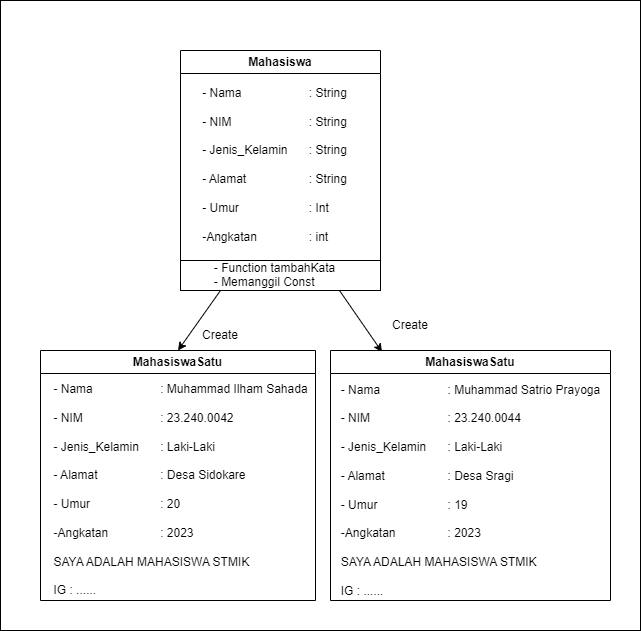

The diagram above was exported from draw.io. Its source (the exported page's mxGraphModel, read from the mxfile embedded in the PNG):
<mxGraphModel dx="1059" dy="549" grid="1" gridSize="10" guides="1" tooltips="1" connect="1" arrows="1" fold="1" page="1" pageScale="1" pageWidth="827" pageHeight="1169" math="0" shadow="0">
  <root>
    <mxCell id="0" />
    <mxCell id="1" parent="0" />
    <mxCell id="tmNI93PA2jsEjjZu-349-26" value="" style="rounded=0;whiteSpace=wrap;html=1;" vertex="1" parent="1">
      <mxGeometry x="140" y="70" width="640" height="630" as="geometry" />
    </mxCell>
    <mxCell id="tmNI93PA2jsEjjZu-349-2" value="Mahasiswa" style="swimlane;whiteSpace=wrap;html=1;" vertex="1" parent="1">
      <mxGeometry x="320" y="120" width="200" height="210" as="geometry" />
    </mxCell>
    <mxCell id="tmNI93PA2jsEjjZu-349-3" value="&lt;div style=&quot;text-align: justify;&quot;&gt;&lt;br&gt;&lt;/div&gt;&lt;div style=&quot;text-align: justify;&quot;&gt;&lt;span style=&quot;background-color: initial;&quot;&gt;&lt;br&gt;&lt;/span&gt;&lt;/div&gt;&lt;div style=&quot;text-align: justify;&quot;&gt;- Nama&lt;span style=&quot;white-space: pre;&quot;&gt;&#09;&lt;/span&gt;&lt;span style=&quot;white-space: pre;&quot;&gt;&#09;&lt;/span&gt;&lt;span style=&quot;white-space: pre;&quot;&gt;&#09;&lt;/span&gt;: String&lt;/div&gt;&lt;div style=&quot;text-align: justify;&quot;&gt;&lt;br&gt;&lt;/div&gt;&lt;div style=&quot;text-align: justify;&quot;&gt;- NIM&lt;span style=&quot;white-space-collapse: preserve;&quot;&gt;&#09;&lt;/span&gt;&lt;span style=&quot;white-space-collapse: preserve;&quot;&gt;&#09;&lt;span style=&quot;white-space-collapse: preserve;&quot;&gt;&#09;&lt;/span&gt;: String&lt;/span&gt;&lt;br&gt;&lt;/div&gt;&lt;div style=&quot;text-align: justify;&quot;&gt;&lt;br&gt;&lt;/div&gt;&lt;div style=&quot;text-align: justify;&quot;&gt;- Jenis_Kelamin&lt;span style=&quot;white-space: pre;&quot;&gt;&#09;&lt;/span&gt;: String&lt;/div&gt;&lt;div style=&quot;text-align: justify;&quot;&gt;&lt;br&gt;&lt;/div&gt;&lt;div style=&quot;text-align: justify;&quot;&gt;- Alamat&lt;span style=&quot;white-space: pre;&quot;&gt;&#09;&lt;/span&gt;&lt;span style=&quot;white-space: pre;&quot;&gt;&#09;&lt;/span&gt;&lt;span style=&quot;white-space: pre;&quot;&gt;&#09;&lt;/span&gt;: String&lt;/div&gt;&lt;div style=&quot;text-align: justify;&quot;&gt;&lt;br&gt;&lt;/div&gt;&lt;div style=&quot;text-align: justify;&quot;&gt;- Umur&lt;span style=&quot;white-space-collapse: preserve;&quot;&gt;&#09;&lt;/span&gt;&lt;span style=&quot;white-space-collapse: preserve;&quot;&gt;&#09;&lt;/span&gt;&lt;span style=&quot;white-space-collapse: preserve;&quot;&gt;&#09;&lt;/span&gt;: Int&lt;br&gt;&lt;/div&gt;&lt;div style=&quot;text-align: justify;&quot;&gt;&lt;br&gt;&lt;/div&gt;&lt;div style=&quot;text-align: justify;&quot;&gt;-Angkatan&lt;span style=&quot;white-space: pre;&quot;&gt;&#09;&lt;/span&gt;&lt;span style=&quot;white-space: pre;&quot;&gt;&#09;&lt;/span&gt;: int&lt;/div&gt;" style="text;html=1;align=center;verticalAlign=middle;resizable=0;points=[];autosize=1;strokeColor=none;fillColor=none;" vertex="1" parent="tmNI93PA2jsEjjZu-349-2">
      <mxGeometry x="9" width="170" height="200" as="geometry" />
    </mxCell>
    <mxCell id="tmNI93PA2jsEjjZu-349-4" value="" style="rounded=0;whiteSpace=wrap;html=1;" vertex="1" parent="1">
      <mxGeometry x="320" y="330" width="200" height="30" as="geometry" />
    </mxCell>
    <mxCell id="tmNI93PA2jsEjjZu-349-5" value="&lt;div style=&quot;text-align: justify;&quot;&gt;&lt;br&gt;&lt;/div&gt;&lt;div style=&quot;text-align: justify;&quot;&gt;&lt;span style=&quot;background-color: initial;&quot;&gt;&lt;br&gt;&lt;/span&gt;&lt;/div&gt;&lt;div style=&quot;text-align: justify;&quot;&gt;- Function tambahKata&lt;/div&gt;&lt;div style=&quot;text-align: justify;&quot;&gt;- Memanggil Const&lt;/div&gt;" style="text;html=1;align=center;verticalAlign=middle;resizable=0;points=[];autosize=1;strokeColor=none;fillColor=none;" vertex="1" parent="1">
      <mxGeometry x="344" y="295" width="140" height="70" as="geometry" />
    </mxCell>
    <mxCell id="tmNI93PA2jsEjjZu-349-6" value="MahasiswaSatu" style="swimlane;whiteSpace=wrap;html=1;" vertex="1" parent="1">
      <mxGeometry x="180" y="420" width="275" height="250" as="geometry" />
    </mxCell>
    <mxCell id="tmNI93PA2jsEjjZu-349-14" value="" style="endArrow=classic;html=1;rounded=0;entryX=0.5;entryY=0;entryDx=0;entryDy=0;" edge="1" parent="1" target="tmNI93PA2jsEjjZu-349-6">
      <mxGeometry width="50" height="50" relative="1" as="geometry">
        <mxPoint x="360" y="360" as="sourcePoint" />
        <mxPoint x="440" y="340" as="targetPoint" />
      </mxGeometry>
    </mxCell>
    <mxCell id="tmNI93PA2jsEjjZu-349-15" value="" style="endArrow=classic;html=1;rounded=0;entryX=0.184;entryY=0.006;entryDx=0;entryDy=0;entryPerimeter=0;" edge="1" parent="1" target="tmNI93PA2jsEjjZu-349-23">
      <mxGeometry width="50" height="50" relative="1" as="geometry">
        <mxPoint x="479.0000000000002" y="360" as="sourcePoint" />
        <mxPoint x="539.0000000000002" y="440" as="targetPoint" />
      </mxGeometry>
    </mxCell>
    <mxCell id="tmNI93PA2jsEjjZu-349-21" value="Create" style="text;html=1;align=center;verticalAlign=middle;whiteSpace=wrap;rounded=0;" vertex="1" parent="1">
      <mxGeometry x="330" y="390" width="60" height="30" as="geometry" />
    </mxCell>
    <mxCell id="tmNI93PA2jsEjjZu-349-23" value="MahasiswaSatu" style="swimlane;whiteSpace=wrap;html=1;" vertex="1" parent="1">
      <mxGeometry x="470" y="420" width="280" height="250" as="geometry" />
    </mxCell>
    <mxCell id="tmNI93PA2jsEjjZu-349-25" value="Create" style="text;html=1;align=center;verticalAlign=middle;whiteSpace=wrap;rounded=0;" vertex="1" parent="1">
      <mxGeometry x="520" y="380" width="60" height="30" as="geometry" />
    </mxCell>
    <mxCell id="tmNI93PA2jsEjjZu-349-7" value="&lt;div style=&quot;text-align: justify;&quot;&gt;&lt;br&gt;&lt;/div&gt;&lt;div style=&quot;text-align: justify;&quot;&gt;&lt;div&gt;&lt;span style=&quot;background-color: initial;&quot;&gt;&lt;br&gt;&lt;/span&gt;&lt;/div&gt;&lt;div&gt;- Nama&lt;span style=&quot;white-space-collapse: preserve;&quot;&gt;&#09;&lt;/span&gt;&lt;span style=&quot;white-space-collapse: preserve;&quot;&gt;&#09;&lt;/span&gt;&lt;span style=&quot;white-space-collapse: preserve;&quot;&gt;&#09;&lt;/span&gt;: Muhammad Ilham Sahada&lt;/div&gt;&lt;div&gt;&lt;br&gt;&lt;/div&gt;&lt;div&gt;- NIM&lt;span style=&quot;white-space-collapse: preserve;&quot;&gt;&#09;&lt;/span&gt;&lt;span style=&quot;white-space-collapse: preserve;&quot;&gt;&#09;&lt;span style=&quot;white-space-collapse: preserve;&quot;&gt;&#09;&lt;/span&gt;: &lt;/span&gt;23.240.0042&lt;br&gt;&lt;/div&gt;&lt;div&gt;&lt;br&gt;&lt;/div&gt;&lt;div&gt;- Jenis_Kelamin&lt;span style=&quot;white-space-collapse: preserve;&quot;&gt;&#09;&lt;/span&gt;: Laki-Laki&lt;/div&gt;&lt;div&gt;&lt;br&gt;&lt;/div&gt;&lt;div&gt;- Alamat&lt;span style=&quot;white-space-collapse: preserve;&quot;&gt;&#09;&lt;/span&gt;&lt;span style=&quot;white-space-collapse: preserve;&quot;&gt;&#09;&lt;/span&gt;&lt;span style=&quot;white-space-collapse: preserve;&quot;&gt;&#09;&lt;/span&gt;: Desa Sidokare&lt;/div&gt;&lt;div&gt;&lt;br&gt;&lt;/div&gt;&lt;div&gt;- Umur&lt;span style=&quot;white-space-collapse: preserve;&quot;&gt;&#09;&lt;/span&gt;&lt;span style=&quot;white-space-collapse: preserve;&quot;&gt;&#09;&lt;/span&gt;&lt;span style=&quot;white-space-collapse: preserve;&quot;&gt;&#09;&lt;/span&gt;: 20&lt;br&gt;&lt;/div&gt;&lt;div&gt;&lt;br&gt;&lt;/div&gt;&lt;div&gt;-Angkatan&lt;span style=&quot;white-space-collapse: preserve;&quot;&gt;&#09;&lt;/span&gt;&lt;span style=&quot;white-space-collapse: preserve;&quot;&gt;&#09;&lt;/span&gt;: 2023&lt;/div&gt;&lt;div&gt;&lt;br&gt;&lt;/div&gt;&lt;div&gt;SAYA ADALAH MAHASISWA STMIK&lt;/div&gt;&lt;div&gt;&lt;br&gt;&lt;/div&gt;&lt;div&gt;IG : ......&lt;/div&gt;&lt;/div&gt;" style="text;html=1;align=center;verticalAlign=middle;resizable=0;points=[];autosize=1;strokeColor=none;fillColor=none;" vertex="1" parent="1">
      <mxGeometry x="180" y="415" width="280" height="260" as="geometry" />
    </mxCell>
    <mxCell id="tmNI93PA2jsEjjZu-349-24" value="&lt;div style=&quot;text-align: justify;&quot;&gt;&lt;span style=&quot;background-color: initial;&quot;&gt;- Nama&lt;/span&gt;&lt;span style=&quot;background-color: initial; white-space-collapse: preserve;&quot;&gt;&#09;&lt;/span&gt;&lt;span style=&quot;background-color: initial; white-space-collapse: preserve;&quot;&gt;&#09;&lt;/span&gt;&lt;span style=&quot;background-color: initial; white-space-collapse: preserve;&quot;&gt;&#09;&lt;/span&gt;&lt;span style=&quot;background-color: initial;&quot;&gt;: Muhammad Satrio Prayoga&lt;/span&gt;&lt;br&gt;&lt;/div&gt;&lt;div style=&quot;text-align: justify;&quot;&gt;&lt;span style=&quot;background-color: initial;&quot;&gt;&lt;br&gt;&lt;/span&gt;&lt;/div&gt;&lt;div style=&quot;text-align: justify;&quot;&gt;&lt;div&gt;- NIM&lt;span style=&quot;white-space-collapse: preserve;&quot;&gt;&#09;&lt;/span&gt;&lt;span style=&quot;white-space-collapse: preserve;&quot;&gt;&#09;&lt;span style=&quot;white-space-collapse: preserve;&quot;&gt;&#09;&lt;/span&gt;: &lt;/span&gt;23.240.0044&lt;br&gt;&lt;/div&gt;&lt;div&gt;&lt;br&gt;&lt;/div&gt;&lt;div&gt;- Jenis_Kelamin&lt;span style=&quot;white-space-collapse: preserve;&quot;&gt;&#09;&lt;/span&gt;: Laki-Laki&lt;/div&gt;&lt;div&gt;&lt;br&gt;&lt;/div&gt;&lt;div&gt;- Alamat&lt;span style=&quot;white-space-collapse: preserve;&quot;&gt;&#09;&lt;/span&gt;&lt;span style=&quot;white-space-collapse: preserve;&quot;&gt;&#09;&lt;/span&gt;&lt;span style=&quot;white-space-collapse: preserve;&quot;&gt;&#09;&lt;/span&gt;: Desa Sragi&lt;/div&gt;&lt;div&gt;&lt;br&gt;&lt;/div&gt;&lt;div&gt;- Umur&lt;span style=&quot;white-space-collapse: preserve;&quot;&gt;&#09;&lt;/span&gt;&lt;span style=&quot;white-space-collapse: preserve;&quot;&gt;&#09;&lt;/span&gt;&lt;span style=&quot;white-space-collapse: preserve;&quot;&gt;&#09;&lt;/span&gt;: 19&lt;br&gt;&lt;/div&gt;&lt;div&gt;&lt;br&gt;&lt;/div&gt;&lt;div&gt;-Angkatan&lt;span style=&quot;white-space-collapse: preserve;&quot;&gt;&#09;&lt;/span&gt;&lt;span style=&quot;white-space-collapse: preserve;&quot;&gt;&#09;&lt;/span&gt;: 2023&lt;/div&gt;&lt;div&gt;&lt;br&gt;&lt;/div&gt;&lt;div&gt;SAYA ADALAH MAHASISWA STMIK&lt;br&gt;&lt;/div&gt;&lt;div&gt;&lt;br&gt;&lt;/div&gt;&lt;div&gt;IG : ......&lt;br&gt;&lt;/div&gt;&lt;/div&gt;" style="text;html=1;align=center;verticalAlign=middle;resizable=0;points=[];autosize=1;strokeColor=none;fillColor=none;" vertex="1" parent="1">
      <mxGeometry x="470" y="445" width="280" height="230" as="geometry" />
    </mxCell>
  </root>
</mxGraphModel>